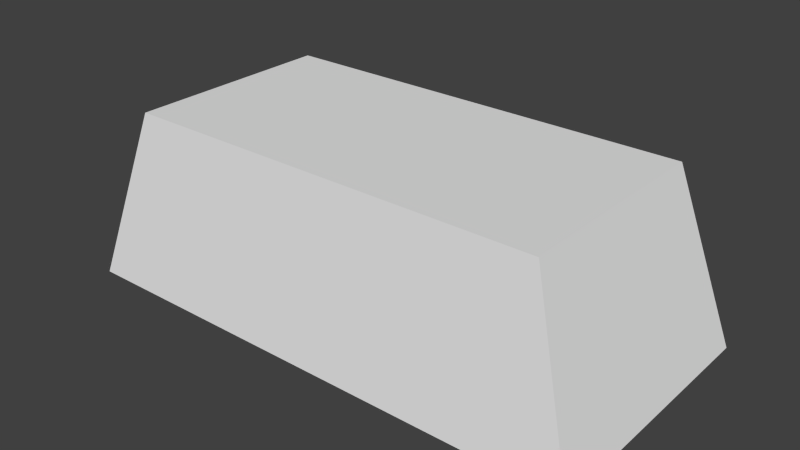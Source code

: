 # Source: ingot.blend  (saved by Blender 2.71.0; exported with 4.5.12 LTS)
import bpy
from mathutils import Matrix  # noqa: F401  (used for matrix-valued properties, if any)

bpy.ops.wm.read_factory_settings(use_empty=True)
scene = bpy.context.scene
scene.name = 'Scene'

# ---- collections
col_collection_1 = bpy.data.collections.new('Collection 1'); scene.collection.children.link(col_collection_1)

# ---- materials (node trees are filled in below, after node groups)
mat_material = bpy.data.materials.new('Material')
mat_material.alpha_threshold = 0.0
mat_material.use_transparent_shadow = False
mat_material.roughness = 0.5
mat_material.line_color = (0.0, 0.0, 0.0, 1.0)

# ---- material node trees

# ---- world
world_world = bpy.data.worlds.new('World'); scene.world = world_world
world_world.color = (0.05088, 0.05088, 0.05088)
world_world.use_sun_shadow = False
world_world.sun_shadow_jitter_overblur = 0.0
world_world.cycles.sampling_method = 'MANUAL'
world_world.cycles.sample_map_resolution = 256

# ---- meshes
me_cube = bpy.data.meshes.new('Cube')
me_cube.from_pydata([(1.0, 0.4972, 0.0), (1.0, -0.4972, 0.0), (-1.0, -0.4972, 0.0), (-1.0, 0.4972, 0.0), (0.805, 0.4002, 0.6536), (0.805, -0.4002, 0.6536), (-0.805, -0.4002, 0.6536), (-0.805, 0.4002, 0.6536)], [], [(0, 1, 2, 3), (4, 7, 6, 5), (0, 4, 5, 1), (1, 5, 6, 2), (2, 6, 7, 3), (4, 0, 3, 7)])
me_cube.materials.append(mat_material)
me_cube.use_remesh_preserve_volume = False
me_cube.use_remesh_preserve_attributes = False
me_cube.use_mirror_vertex_groups = False
me_cube.update()

# ---- objects
ob_cube = bpy.data.objects.new('Cube', me_cube)

# ---- transforms, parenting, visibility, modifiers, constraints
ob_cube.location = (0.0, 0.0, 0.0)
ob_cube.lock_rotations_4d = False
ob_cube.empty_display_type = 'ARROWS'
ob_cube.lineart.crease_threshold = 0.0

# ---- collection membership
col_collection_1.objects.link(ob_cube)

# ---- scene / render settings (as saved in the file)
scene.frame_start = 1; scene.frame_end = 250; scene.frame_set(1)
scene.render.engine = 'BLENDER_EEVEE_NEXT'
scene.render.resolution_percentage = 50
scene.render.dither_intensity = 0.0
scene.cycles.use_denoising = False
scene.cycles.samples = 10
scene.cycles.sampling_pattern = 'TABULATED_SOBOL'
scene.cycles.light_sampling_threshold = 0.0
scene.cycles.use_adaptive_sampling = False
scene.cycles.use_light_tree = False
scene.cycles.blur_glossy = 0.0
scene.cycles.volume_bounces = 1
scene.cycles.pixel_filter_type = 'GAUSSIAN'
scene.cycles.sample_clamp_indirect = 0.0
scene.view_settings.view_transform = 'Standard'
bpy.context.view_layer.update()

# ---- added for rendering (the .blend has no active camera and no usable light): camera, sun
cam_auto = bpy.data.cameras.new('AutoCamera')
cam_auto.lens = 50.0
cam_auto.sensor_width = 36.0
cam_auto.clip_end = 1000.0
ob_auto_camera = bpy.data.objects.new('AutoCamera', cam_auto)
scene.collection.objects.link(ob_auto_camera)
ob_auto_camera.location = (2.1532, -2.58384, 2.04935)
ob_auto_camera.rotation_euler = (1.09748, -7.21219e-08, 0.694738)
scene.camera = ob_auto_camera
light_auto_sun = bpy.data.lights.new('AutoSun', 'SUN')
light_auto_sun.energy = 3.0
light_auto_sun.angle = 0.0523599
ob_auto_sun = bpy.data.objects.new('AutoSun', light_auto_sun)
scene.collection.objects.link(ob_auto_sun)
ob_auto_sun.rotation_euler = (0.872665, 0.174533, 0.523599)
bpy.context.view_layer.update()
